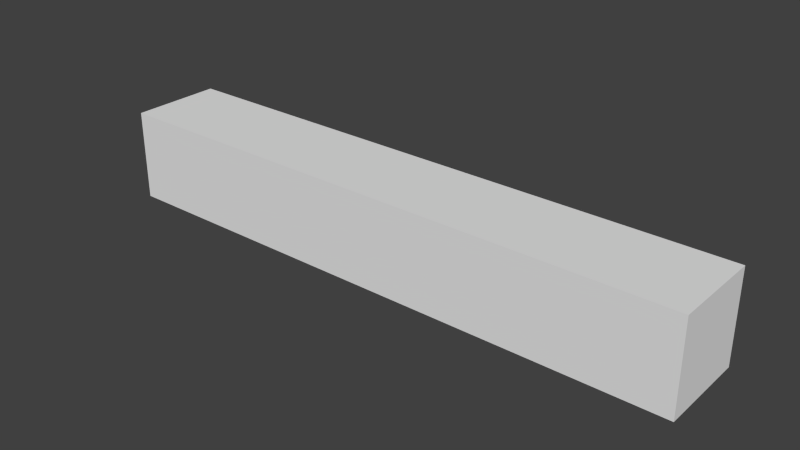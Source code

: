 # Source: bar.blend  (saved by Blender 2.79.0; exported with 4.5.12 LTS)
import bpy
from mathutils import Matrix  # noqa: F401  (used for matrix-valued properties, if any)

bpy.ops.wm.read_factory_settings(use_empty=True)
scene = bpy.context.scene
scene.name = 'Scene'

# ---- collections
col_collection_1 = bpy.data.collections.new('Collection 1'); scene.collection.children.link(col_collection_1)

# ---- materials (node trees are filled in below, after node groups)
mat_material = bpy.data.materials.new('Material')
mat_material.alpha_threshold = 0.0
mat_material.use_transparent_shadow = False
mat_material.roughness = 0.5
mat_material.line_color = (0.0, 0.0, 0.0, 1.0)

# ---- material node trees

# ---- world
world_world = bpy.data.worlds.new('World'); scene.world = world_world
world_world.color = (0.05088, 0.05088, 0.05088)
world_world.use_sun_shadow = False
world_world.sun_shadow_jitter_overblur = 0.0
world_world.cycles.sampling_method = 'NONE'
world_world.cycles.sample_map_resolution = 256

# ---- meshes
me_cube = bpy.data.meshes.new('Cube')
me_cube.from_pydata([(1.0, 0.1536, -0.1536), (1.0, -0.1536, -0.1536), (-1.0, -0.1536, -0.1536), (-1.0, 0.1536, -0.1536), (1.0, 0.1536, 0.1536), (1.0, -0.1536, 0.1536), (-1.0, -0.1536, 0.1536), (-1.0, 0.1536, 0.1536)], [], [(0, 1, 2, 3), (4, 7, 6, 5), (0, 4, 5, 1), (1, 5, 6, 2), (2, 6, 7, 3), (4, 0, 3, 7)])
me_cube.materials.append(mat_material)
me_cube.use_remesh_preserve_volume = False
me_cube.use_remesh_preserve_attributes = False
me_cube.use_mirror_vertex_groups = False
me_cube.update()

# ---- objects
ob_cube = bpy.data.objects.new('Cube', me_cube)

# ---- transforms, parenting, visibility, modifiers, constraints
ob_cube.location = (0.0, 0.0, 0.4)
ob_cube.scale = (0.5, 0.5, 0.5)
ob_cube.lock_rotations_4d = False
ob_cube.empty_display_type = 'ARROWS'
ob_cube.lineart.crease_threshold = 0.0

# ---- collection membership
col_collection_1.objects.link(ob_cube)

# ---- scene / render settings (as saved in the file)
scene.frame_start = 1; scene.frame_end = 250; scene.frame_set(1)
scene.render.engine = 'BLENDER_EEVEE_NEXT'
scene.render.image_settings.color_mode = 'RGB'
scene.render.image_settings.compression = 90
scene.render.resolution_percentage = 50
scene.render.dither_intensity = 0.0
scene.render.bake_margin = 2
scene.render.bake_bias = 0.0
scene.cycles.use_denoising = False
scene.cycles.samples = 10
scene.cycles.sampling_pattern = 'TABULATED_SOBOL'
scene.cycles.light_sampling_threshold = 0.0
scene.cycles.use_adaptive_sampling = False
scene.cycles.use_light_tree = False
scene.cycles.blur_glossy = 0.0
scene.cycles.volume_bounces = 1
scene.cycles.pixel_filter_type = 'GAUSSIAN'
scene.cycles.sample_clamp_indirect = 0.0
scene.view_settings.view_transform = 'Standard'
bpy.context.view_layer.update()

# ---- added for rendering (the .blend has no active camera and no usable light): camera, sun
cam_auto = bpy.data.cameras.new('AutoCamera')
cam_auto.lens = 50.0
cam_auto.sensor_width = 36.0
cam_auto.clip_end = 1000.0
ob_auto_camera = bpy.data.objects.new('AutoCamera', cam_auto)
scene.collection.objects.link(ob_auto_camera)
ob_auto_camera.location = (0.946795, -1.13615, 1.15744)
ob_auto_camera.rotation_euler = (1.09748, -7.21219e-08, 0.694738)
scene.camera = ob_auto_camera
light_auto_sun = bpy.data.lights.new('AutoSun', 'SUN')
light_auto_sun.energy = 3.0
light_auto_sun.angle = 0.0523599
ob_auto_sun = bpy.data.objects.new('AutoSun', light_auto_sun)
scene.collection.objects.link(ob_auto_sun)
ob_auto_sun.rotation_euler = (0.872665, 0.174533, 0.523599)
bpy.context.view_layer.update()

